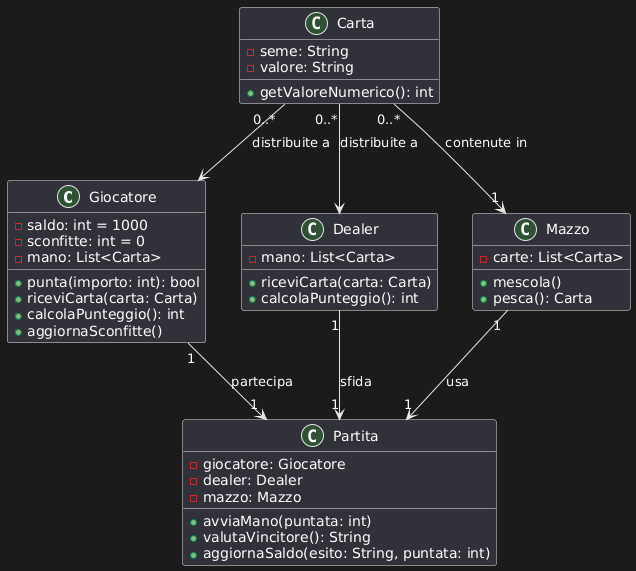

The diagram above was rendered by PlantUML. Its source (embedded in the PNG):
@startuml
class Giocatore {
    - saldo: int = 1000
    - sconfitte: int = 0
    - mano: List<Carta>
    + punta(importo: int): bool
    + riceviCarta(carta: Carta)
    + calcolaPunteggio(): int
    + aggiornaSconfitte()
}

class Dealer {
    - mano: List<Carta>
    + riceviCarta(carta: Carta)
    + calcolaPunteggio(): int
}

class Carta {
    - seme: String
    - valore: String
    + getValoreNumerico(): int
}

class Mazzo {
    - carte: List<Carta>
    + mescola()
    + pesca(): Carta
}

class Partita {
    - giocatore: Giocatore
    - dealer: Dealer
    - mazzo: Mazzo
    + avviaMano(puntata: int)
    + valutaVincitore(): String
    + aggiornaSaldo(esito: String, puntata: int)
}

Giocatore "1" --> "1" Partita : partecipa
Dealer "1" --> "1" Partita : sfida
Mazzo "1" --> "1" Partita : usa
Carta "0..*" --> "1" Mazzo : contenute in
Carta "0..*" --> Giocatore : distribuite a
Carta "0..*" --> Dealer : distribuite a
@enduml